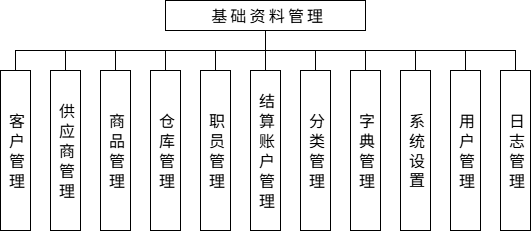

The diagram above was exported from draw.io. Its source (the exported page's mxGraphModel, read from the mxfile embedded in the PNG):
<mxGraphModel dx="640" dy="965" grid="1" gridSize="10" guides="1" tooltips="1" connect="1" arrows="1" fold="1" page="1" pageScale="1" pageWidth="827" pageHeight="1169" math="0" shadow="0">
  <root>
    <mxCell id="0" />
    <mxCell id="1" parent="0" />
    <mxCell id="TK1MOP3ysApwRLtLUK82-133" edge="1" parent="1" source="TK1MOP3ysApwRLtLUK82-129" style="edgeStyle=orthogonalEdgeStyle;rounded=0;orthogonalLoop=1;jettySize=auto;html=1;exitX=0.5;exitY=1;exitDx=0;exitDy=0;entryX=0.5;entryY=0;entryDx=0;entryDy=0;endArrow=none;endFill=0;" target="TK1MOP3ysApwRLtLUK82-131">
      <mxGeometry relative="1" as="geometry" />
    </mxCell>
    <mxCell id="TK1MOP3ysApwRLtLUK82-134" edge="1" parent="1" source="TK1MOP3ysApwRLtLUK82-129" style="edgeStyle=orthogonalEdgeStyle;rounded=0;orthogonalLoop=1;jettySize=auto;html=1;exitX=0.5;exitY=1;exitDx=0;exitDy=0;entryX=0.5;entryY=0;entryDx=0;entryDy=0;endArrow=none;endFill=0;" target="TK1MOP3ysApwRLtLUK82-132">
      <mxGeometry relative="1" as="geometry" />
    </mxCell>
    <mxCell id="TK1MOP3ysApwRLtLUK82-129" parent="1" style="rounded=0;whiteSpace=wrap;html=1;fontSize=16;fontFamily=Times New Roman;textDirection=vertical-lr;" value="基础资料管理" vertex="1">
      <mxGeometry height="30" width="200" x="195" y="210" as="geometry" />
    </mxCell>
    <mxCell id="TK1MOP3ysApwRLtLUK82-131" parent="1" style="rounded=0;whiteSpace=wrap;html=1;fontSize=16;fontFamily=Times New Roman;textDirection=vertical-lr;" value="客 户 管 理" vertex="1">
      <mxGeometry height="160" width="30" x="30" y="280" as="geometry" />
    </mxCell>
    <mxCell id="TK1MOP3ysApwRLtLUK82-132" parent="1" style="rounded=0;whiteSpace=wrap;html=1;fontSize=16;fontFamily=Times New Roman;textDirection=vertical-lr;" value="供 应 商 管 理" vertex="1">
      <mxGeometry height="160" width="30" x="80" y="280" as="geometry" />
    </mxCell>
    <mxCell id="TK1MOP3ysApwRLtLUK82-135" edge="1" parent="1" source="TK1MOP3ysApwRLtLUK82-129" style="edgeStyle=orthogonalEdgeStyle;rounded=0;orthogonalLoop=1;jettySize=auto;html=1;exitX=0.5;exitY=1;exitDx=0;exitDy=0;entryX=0.5;entryY=0;entryDx=0;entryDy=0;endArrow=none;endFill=0;" target="TK1MOP3ysApwRLtLUK82-136">
      <mxGeometry relative="1" as="geometry">
        <mxPoint x="265" y="280" as="sourcePoint" />
      </mxGeometry>
    </mxCell>
    <mxCell id="TK1MOP3ysApwRLtLUK82-136" parent="1" style="rounded=0;whiteSpace=wrap;html=1;fontSize=16;fontFamily=Times New Roman;textDirection=vertical-lr;" value="商 品 管 理" vertex="1">
      <mxGeometry height="160" width="30" x="130" y="280" as="geometry" />
    </mxCell>
    <mxCell id="TK1MOP3ysApwRLtLUK82-177" edge="1" parent="1" source="TK1MOP3ysApwRLtLUK82-138" style="edgeStyle=orthogonalEdgeStyle;rounded=0;orthogonalLoop=1;jettySize=auto;html=1;exitX=0.5;exitY=0;exitDx=0;exitDy=0;entryX=0.5;entryY=1;entryDx=0;entryDy=0;endArrow=none;endFill=0;" target="TK1MOP3ysApwRLtLUK82-129">
      <mxGeometry relative="1" as="geometry" />
    </mxCell>
    <mxCell id="TK1MOP3ysApwRLtLUK82-138" parent="1" style="rounded=0;whiteSpace=wrap;html=1;fontSize=16;fontFamily=Times New Roman;textDirection=vertical-lr;" value="仓 库 管 理" vertex="1">
      <mxGeometry height="160" width="30" x="180" y="280" as="geometry" />
    </mxCell>
    <mxCell id="TK1MOP3ysApwRLtLUK82-141" edge="1" parent="1" source="TK1MOP3ysApwRLtLUK82-129" style="edgeStyle=orthogonalEdgeStyle;rounded=0;orthogonalLoop=1;jettySize=auto;html=1;exitX=0.5;exitY=1;exitDx=0;exitDy=0;entryX=0.5;entryY=0;entryDx=0;entryDy=0;endArrow=none;endFill=0;" target="TK1MOP3ysApwRLtLUK82-143">
      <mxGeometry relative="1" as="geometry">
        <mxPoint x="335" y="280" as="sourcePoint" />
      </mxGeometry>
    </mxCell>
    <mxCell id="TK1MOP3ysApwRLtLUK82-142" edge="1" parent="1" source="TK1MOP3ysApwRLtLUK82-129" style="edgeStyle=orthogonalEdgeStyle;rounded=0;orthogonalLoop=1;jettySize=auto;html=1;exitX=0.5;exitY=1;exitDx=0;exitDy=0;entryX=0.5;entryY=0;entryDx=0;entryDy=0;endArrow=none;endFill=0;" target="TK1MOP3ysApwRLtLUK82-144">
      <mxGeometry relative="1" as="geometry">
        <mxPoint x="335" y="280" as="sourcePoint" />
      </mxGeometry>
    </mxCell>
    <mxCell id="TK1MOP3ysApwRLtLUK82-143" parent="1" style="rounded=0;whiteSpace=wrap;html=1;fontSize=16;fontFamily=Times New Roman;textDirection=vertical-lr;" value="职 员 管 理" vertex="1">
      <mxGeometry height="160" width="30" x="230" y="280" as="geometry" />
    </mxCell>
    <mxCell id="TK1MOP3ysApwRLtLUK82-144" parent="1" style="rounded=0;whiteSpace=wrap;html=1;fontSize=16;fontFamily=Times New Roman;textDirection=vertical-lr;" value="结 算 账 户 管 理" vertex="1">
      <mxGeometry height="160" width="30" x="280" y="280" as="geometry" />
    </mxCell>
    <mxCell id="TK1MOP3ysApwRLtLUK82-315" edge="1" parent="1" source="TK1MOP3ysApwRLtLUK82-309" style="edgeStyle=orthogonalEdgeStyle;rounded=0;orthogonalLoop=1;jettySize=auto;html=1;exitX=0.5;exitY=0;exitDx=0;exitDy=0;entryX=0.5;entryY=1;entryDx=0;entryDy=0;endArrow=none;endFill=0;" target="TK1MOP3ysApwRLtLUK82-129">
      <mxGeometry relative="1" as="geometry" />
    </mxCell>
    <mxCell id="TK1MOP3ysApwRLtLUK82-309" parent="1" style="rounded=0;whiteSpace=wrap;html=1;fontSize=16;fontFamily=Times New Roman;textDirection=vertical-lr;" value="分 类 管 理" vertex="1">
      <mxGeometry height="160" width="30" x="330" y="280" as="geometry" />
    </mxCell>
    <mxCell id="TK1MOP3ysApwRLtLUK82-316" edge="1" parent="1" source="TK1MOP3ysApwRLtLUK82-310" style="edgeStyle=orthogonalEdgeStyle;rounded=0;orthogonalLoop=1;jettySize=auto;html=1;exitX=0.5;exitY=0;exitDx=0;exitDy=0;entryX=0.5;entryY=1;entryDx=0;entryDy=0;endArrow=none;endFill=0;" target="TK1MOP3ysApwRLtLUK82-129">
      <mxGeometry relative="1" as="geometry" />
    </mxCell>
    <mxCell id="TK1MOP3ysApwRLtLUK82-310" parent="1" style="rounded=0;whiteSpace=wrap;html=1;fontSize=16;fontFamily=Times New Roman;textDirection=vertical-lr;" value="字 典 管 理" vertex="1">
      <mxGeometry height="160" width="30" x="380" y="280" as="geometry" />
    </mxCell>
    <mxCell id="TK1MOP3ysApwRLtLUK82-317" edge="1" parent="1" source="TK1MOP3ysApwRLtLUK82-311" style="edgeStyle=orthogonalEdgeStyle;rounded=0;orthogonalLoop=1;jettySize=auto;html=1;exitX=0.5;exitY=0;exitDx=0;exitDy=0;entryX=0.5;entryY=1;entryDx=0;entryDy=0;endArrow=none;endFill=0;" target="TK1MOP3ysApwRLtLUK82-129">
      <mxGeometry relative="1" as="geometry">
        <mxPoint x="449.9999999999999" y="209.9999999999999" as="targetPoint" />
      </mxGeometry>
    </mxCell>
    <mxCell id="TK1MOP3ysApwRLtLUK82-311" parent="1" style="rounded=0;whiteSpace=wrap;html=1;fontSize=16;fontFamily=Times New Roman;textDirection=vertical-lr;" value="系 统 设 置" vertex="1">
      <mxGeometry height="160" width="30" x="430" y="280" as="geometry" />
    </mxCell>
    <mxCell id="TK1MOP3ysApwRLtLUK82-318" edge="1" parent="1" source="TK1MOP3ysApwRLtLUK82-312" style="edgeStyle=orthogonalEdgeStyle;rounded=0;orthogonalLoop=1;jettySize=auto;html=1;exitX=0.5;exitY=0;exitDx=0;exitDy=0;entryX=0.5;entryY=1;entryDx=0;entryDy=0;endArrow=none;endFill=0;" target="TK1MOP3ysApwRLtLUK82-129">
      <mxGeometry relative="1" as="geometry" />
    </mxCell>
    <mxCell id="TK1MOP3ysApwRLtLUK82-312" parent="1" style="rounded=0;whiteSpace=wrap;html=1;fontSize=16;fontFamily=Times New Roman;textDirection=vertical-lr;" value="用 户 管 理" vertex="1">
      <mxGeometry height="160" width="30" x="480" y="280" as="geometry" />
    </mxCell>
    <mxCell id="TK1MOP3ysApwRLtLUK82-319" edge="1" parent="1" source="TK1MOP3ysApwRLtLUK82-313" style="edgeStyle=orthogonalEdgeStyle;rounded=0;orthogonalLoop=1;jettySize=auto;html=1;exitX=0.5;exitY=0;exitDx=0;exitDy=0;entryX=0.5;entryY=1;entryDx=0;entryDy=0;endArrow=none;endFill=0;" target="TK1MOP3ysApwRLtLUK82-129">
      <mxGeometry relative="1" as="geometry" />
    </mxCell>
    <mxCell id="TK1MOP3ysApwRLtLUK82-313" parent="1" style="rounded=0;whiteSpace=wrap;html=1;fontSize=16;fontFamily=Times New Roman;textDirection=vertical-lr;" value="日 志 管 理" vertex="1">
      <mxGeometry height="160" width="30" x="530" y="280" as="geometry" />
    </mxCell>
  </root>
</mxGraphModel>